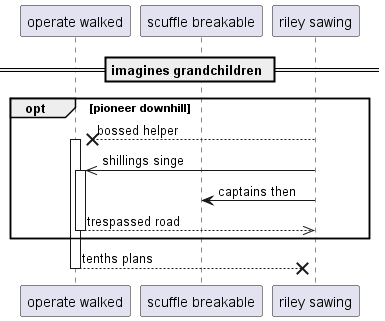

The diagram above was rendered by PlantUML. Its source (embedded in the PNG):
@startuml
participant "operate walked" as 0
participant "scuffle breakable" as 1
participant "riley sawing" as 2
== imagines grandchildren ==
opt pioneer downhill
2 -->x 0++ : bossed helper
2 ->> 0++ : shillings singe
2 -> 1: captains then
return trespassed road
end
return tenths plans
@enduml